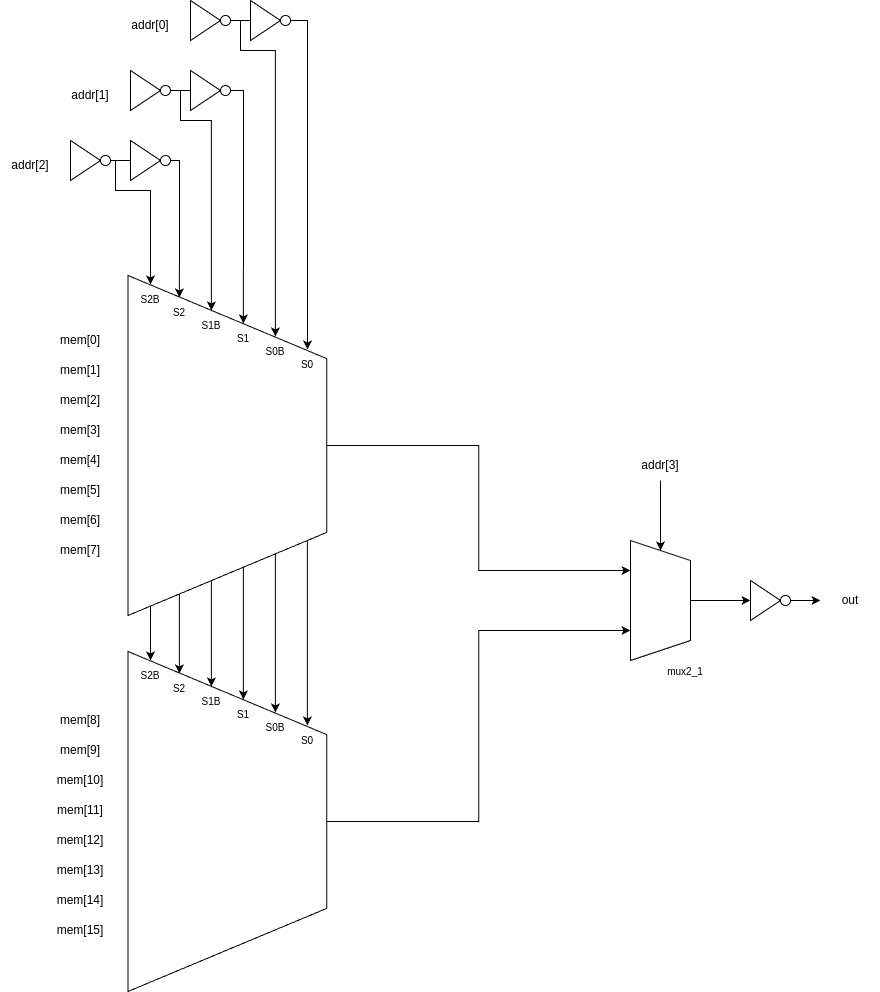

The diagram above was exported from draw.io. Its source (the exported page's mxGraphModel, read from the mxfile embedded in the PNG):
<mxGraphModel dx="4200" dy="2915" grid="1" gridSize="10" guides="1" tooltips="1" connect="1" arrows="1" fold="1" page="1" pageScale="1" pageWidth="850" pageHeight="1100" math="0" shadow="0">
  <root>
    <mxCell id="0" />
    <mxCell id="1" parent="0" />
    <mxCell id="2" style="edgeStyle=orthogonalEdgeStyle;rounded=0;orthogonalLoop=1;jettySize=auto;html=1;exitX=0.5;exitY=1;exitDx=0;exitDy=0;entryX=0.5;entryY=0;entryDx=0;entryDy=0;" edge="1" source="10" target="54" parent="1">
      <mxGeometry relative="1" as="geometry" />
    </mxCell>
    <mxCell id="3" style="edgeStyle=orthogonalEdgeStyle;rounded=0;orthogonalLoop=1;jettySize=auto;html=1;exitX=0.5;exitY=1;exitDx=0;exitDy=0;entryX=0.5;entryY=0;entryDx=0;entryDy=0;" edge="1" source="11" target="55" parent="1">
      <mxGeometry relative="1" as="geometry" />
    </mxCell>
    <mxCell id="4" style="edgeStyle=orthogonalEdgeStyle;rounded=0;orthogonalLoop=1;jettySize=auto;html=1;entryX=0.5;entryY=0;entryDx=0;entryDy=0;" edge="1" source="20" target="56" parent="1">
      <mxGeometry relative="1" as="geometry" />
    </mxCell>
    <mxCell id="5" style="edgeStyle=orthogonalEdgeStyle;rounded=0;orthogonalLoop=1;jettySize=auto;html=1;exitX=0.5;exitY=1;exitDx=0;exitDy=0;entryX=0.5;entryY=0;entryDx=0;entryDy=0;" edge="1" source="38" target="57" parent="1">
      <mxGeometry relative="1" as="geometry" />
    </mxCell>
    <mxCell id="6" style="edgeStyle=orthogonalEdgeStyle;rounded=0;orthogonalLoop=1;jettySize=auto;html=1;entryX=0.5;entryY=0;entryDx=0;entryDy=0;" edge="1" source="39" target="58" parent="1">
      <mxGeometry relative="1" as="geometry" />
    </mxCell>
    <mxCell id="7" style="edgeStyle=orthogonalEdgeStyle;rounded=0;orthogonalLoop=1;jettySize=auto;html=1;entryX=0.5;entryY=0;entryDx=0;entryDy=0;" edge="1" source="40" target="59" parent="1">
      <mxGeometry relative="1" as="geometry" />
    </mxCell>
    <mxCell id="8" style="edgeStyle=orthogonalEdgeStyle;rounded=0;orthogonalLoop=1;jettySize=auto;html=1;entryX=0.25;entryY=1;entryDx=0;entryDy=0;" edge="1" source="9" target="42" parent="1">
      <mxGeometry relative="1" as="geometry" />
    </mxCell>
    <mxCell id="9" value="" style="shape=trapezoid;perimeter=trapezoidPerimeter;whiteSpace=wrap;html=1;fixedSize=1;rotation=90;size=83.13000000000011;" vertex="1" parent="1">
      <mxGeometry x="-333.13" y="1505.62" width="340" height="198.75" as="geometry" />
    </mxCell>
    <mxCell id="10" value="S1" style="text;html=1;align=center;verticalAlign=middle;whiteSpace=wrap;rounded=0;fontSize=10;" vertex="1" parent="1">
      <mxGeometry x="-157.13" y="1483" width="20" height="30" as="geometry" />
    </mxCell>
    <mxCell id="11" value="S0" style="text;html=1;align=center;verticalAlign=middle;whiteSpace=wrap;rounded=0;fontSize=10;" vertex="1" parent="1">
      <mxGeometry x="-93.13" y="1509" width="20" height="30" as="geometry" />
    </mxCell>
    <mxCell id="12" value="mem[4]" style="text;html=1;align=center;verticalAlign=middle;whiteSpace=wrap;rounded=0;" vertex="1" parent="1">
      <mxGeometry x="-340" y="1605" width="60" height="30" as="geometry" />
    </mxCell>
    <mxCell id="13" value="mem[5]" style="text;html=1;align=center;verticalAlign=middle;whiteSpace=wrap;rounded=0;" vertex="1" parent="1">
      <mxGeometry x="-340" y="1635" width="60" height="30" as="geometry" />
    </mxCell>
    <mxCell id="14" value="mem[6]" style="text;html=1;align=center;verticalAlign=middle;whiteSpace=wrap;rounded=0;" vertex="1" parent="1">
      <mxGeometry x="-340" y="1665" width="60" height="30" as="geometry" />
    </mxCell>
    <mxCell id="15" value="mem[7]" style="text;html=1;align=center;verticalAlign=middle;whiteSpace=wrap;rounded=0;" vertex="1" parent="1">
      <mxGeometry x="-340" y="1695" width="60" height="30" as="geometry" />
    </mxCell>
    <mxCell id="16" value="mem[0]" style="text;html=1;align=center;verticalAlign=middle;whiteSpace=wrap;rounded=0;" vertex="1" parent="1">
      <mxGeometry x="-340" y="1485" width="60" height="30" as="geometry" />
    </mxCell>
    <mxCell id="17" value="mem[1]" style="text;html=1;align=center;verticalAlign=middle;whiteSpace=wrap;rounded=0;" vertex="1" parent="1">
      <mxGeometry x="-340" y="1515" width="60" height="30" as="geometry" />
    </mxCell>
    <mxCell id="18" value="mem[2]" style="text;html=1;align=center;verticalAlign=middle;whiteSpace=wrap;rounded=0;" vertex="1" parent="1">
      <mxGeometry x="-340" y="1545" width="60" height="30" as="geometry" />
    </mxCell>
    <mxCell id="19" value="mem[3]" style="text;html=1;align=center;verticalAlign=middle;whiteSpace=wrap;rounded=0;" vertex="1" parent="1">
      <mxGeometry x="-340" y="1575" width="60" height="30" as="geometry" />
    </mxCell>
    <mxCell id="20" value="S2" style="text;html=1;align=center;verticalAlign=middle;whiteSpace=wrap;rounded=0;fontSize=10;" vertex="1" parent="1">
      <mxGeometry x="-221.13" y="1457" width="20" height="30" as="geometry" />
    </mxCell>
    <mxCell id="21" value="mem[12]" style="text;html=1;align=center;verticalAlign=middle;whiteSpace=wrap;rounded=0;" vertex="1" parent="1">
      <mxGeometry x="-340" y="1985" width="60" height="30" as="geometry" />
    </mxCell>
    <mxCell id="22" value="mem[13]" style="text;html=1;align=center;verticalAlign=middle;whiteSpace=wrap;rounded=0;" vertex="1" parent="1">
      <mxGeometry x="-340" y="2015" width="60" height="30" as="geometry" />
    </mxCell>
    <mxCell id="23" value="mem[14]" style="text;html=1;align=center;verticalAlign=middle;whiteSpace=wrap;rounded=0;" vertex="1" parent="1">
      <mxGeometry x="-340" y="2045" width="60" height="30" as="geometry" />
    </mxCell>
    <mxCell id="24" value="mem[15]" style="text;html=1;align=center;verticalAlign=middle;whiteSpace=wrap;rounded=0;" vertex="1" parent="1">
      <mxGeometry x="-340" y="2075" width="60" height="30" as="geometry" />
    </mxCell>
    <mxCell id="25" value="mem[8]" style="text;html=1;align=center;verticalAlign=middle;whiteSpace=wrap;rounded=0;" vertex="1" parent="1">
      <mxGeometry x="-340" y="1865" width="60" height="30" as="geometry" />
    </mxCell>
    <mxCell id="26" value="mem[9]" style="text;html=1;align=center;verticalAlign=middle;whiteSpace=wrap;rounded=0;" vertex="1" parent="1">
      <mxGeometry x="-340" y="1895" width="60" height="30" as="geometry" />
    </mxCell>
    <mxCell id="27" value="mem[10]" style="text;html=1;align=center;verticalAlign=middle;whiteSpace=wrap;rounded=0;" vertex="1" parent="1">
      <mxGeometry x="-340" y="1925" width="60" height="30" as="geometry" />
    </mxCell>
    <mxCell id="28" value="mem[11]" style="text;html=1;align=center;verticalAlign=middle;whiteSpace=wrap;rounded=0;" vertex="1" parent="1">
      <mxGeometry x="-340" y="1955" width="60" height="30" as="geometry" />
    </mxCell>
    <mxCell id="29" value="out" style="text;html=1;align=center;verticalAlign=middle;whiteSpace=wrap;rounded=0;" vertex="1" parent="1">
      <mxGeometry x="430" y="1745" width="60" height="30" as="geometry" />
    </mxCell>
    <mxCell id="30" value="addr[0]" style="text;html=1;align=center;verticalAlign=middle;whiteSpace=wrap;rounded=0;" vertex="1" parent="1">
      <mxGeometry x="-270" y="1170" width="60" height="30" as="geometry" />
    </mxCell>
    <mxCell id="31" value="" style="group" vertex="1" connectable="0" parent="1">
      <mxGeometry x="-200" y="1160" width="40" height="40" as="geometry" />
    </mxCell>
    <mxCell id="32" value="" style="triangle;whiteSpace=wrap;html=1;" vertex="1" parent="31">
      <mxGeometry width="30" height="40" as="geometry" />
    </mxCell>
    <mxCell id="33" style="edgeStyle=orthogonalEdgeStyle;rounded=0;orthogonalLoop=1;jettySize=auto;html=1;endArrow=none;startFill=0;" edge="1" parent="31" source="34">
      <mxGeometry relative="1" as="geometry">
        <mxPoint x="60" y="20" as="targetPoint" />
      </mxGeometry>
    </mxCell>
    <mxCell id="34" value="" style="ellipse;whiteSpace=wrap;html=1;" vertex="1" parent="31">
      <mxGeometry x="30" y="15" width="10" height="10" as="geometry" />
    </mxCell>
    <mxCell id="35" value="" style="group" vertex="1" connectable="0" parent="1">
      <mxGeometry x="-160" y="1160" width="40" height="40" as="geometry" />
    </mxCell>
    <mxCell id="36" value="" style="triangle;whiteSpace=wrap;html=1;" vertex="1" parent="35">
      <mxGeometry x="20" width="30" height="40" as="geometry" />
    </mxCell>
    <mxCell id="37" value="" style="ellipse;whiteSpace=wrap;html=1;" vertex="1" parent="35">
      <mxGeometry x="50" y="15" width="10" height="10" as="geometry" />
    </mxCell>
    <mxCell id="38" value="S0B" style="text;html=1;align=center;verticalAlign=middle;whiteSpace=wrap;rounded=0;fontSize=10;" vertex="1" parent="1">
      <mxGeometry x="-125.13" y="1496" width="20" height="30" as="geometry" />
    </mxCell>
    <mxCell id="39" value="S1B" style="text;html=1;align=center;verticalAlign=middle;whiteSpace=wrap;rounded=0;fontSize=10;" vertex="1" parent="1">
      <mxGeometry x="-189.13" y="1470" width="20" height="30" as="geometry" />
    </mxCell>
    <mxCell id="40" value="S2B" style="text;html=1;align=center;verticalAlign=middle;whiteSpace=wrap;rounded=0;fontSize=10;" vertex="1" parent="1">
      <mxGeometry x="-250" y="1444" width="20" height="30" as="geometry" />
    </mxCell>
    <mxCell id="41" style="edgeStyle=orthogonalEdgeStyle;rounded=0;orthogonalLoop=1;jettySize=auto;html=1;exitX=0.5;exitY=0;exitDx=0;exitDy=0;entryX=0;entryY=0.5;entryDx=0;entryDy=0;" edge="1" source="42" target="44" parent="1">
      <mxGeometry relative="1" as="geometry" />
    </mxCell>
    <mxCell id="42" value="" style="shape=trapezoid;perimeter=trapezoidPerimeter;whiteSpace=wrap;html=1;fixedSize=1;rotation=90;" vertex="1" parent="1">
      <mxGeometry x="210" y="1730" width="120" height="60" as="geometry" />
    </mxCell>
    <mxCell id="43" value="" style="group" vertex="1" connectable="0" parent="1">
      <mxGeometry x="340" y="1740" width="40" height="40" as="geometry" />
    </mxCell>
    <mxCell id="44" value="" style="triangle;whiteSpace=wrap;html=1;" vertex="1" parent="43">
      <mxGeometry x="20" width="30" height="40" as="geometry" />
    </mxCell>
    <mxCell id="45" value="" style="ellipse;whiteSpace=wrap;html=1;" vertex="1" parent="43">
      <mxGeometry x="50" y="15" width="10" height="10" as="geometry" />
    </mxCell>
    <mxCell id="46" style="edgeStyle=orthogonalEdgeStyle;rounded=0;orthogonalLoop=1;jettySize=auto;html=1;" edge="1" source="37" target="11" parent="1">
      <mxGeometry relative="1" as="geometry">
        <Array as="points">
          <mxPoint x="-83" y="1180" />
        </Array>
      </mxGeometry>
    </mxCell>
    <mxCell id="47" style="edgeStyle=orthogonalEdgeStyle;rounded=0;orthogonalLoop=1;jettySize=auto;html=1;entryX=0.5;entryY=0;entryDx=0;entryDy=0;" edge="1" source="34" target="38" parent="1">
      <mxGeometry relative="1" as="geometry">
        <Array as="points">
          <mxPoint x="-150" y="1180" />
          <mxPoint x="-150" y="1210" />
          <mxPoint x="-115" y="1210" />
        </Array>
      </mxGeometry>
    </mxCell>
    <mxCell id="48" style="edgeStyle=orthogonalEdgeStyle;rounded=0;orthogonalLoop=1;jettySize=auto;html=1;entryX=0.5;entryY=0;entryDx=0;entryDy=0;" edge="1" source="81" target="10" parent="1">
      <mxGeometry relative="1" as="geometry">
        <Array as="points">
          <mxPoint x="-147" y="1250" />
          <mxPoint x="-147" y="1375" />
        </Array>
      </mxGeometry>
    </mxCell>
    <mxCell id="49" style="edgeStyle=orthogonalEdgeStyle;rounded=0;orthogonalLoop=1;jettySize=auto;html=1;entryX=0.5;entryY=0;entryDx=0;entryDy=0;" edge="1" source="78" target="39" parent="1">
      <mxGeometry relative="1" as="geometry">
        <Array as="points">
          <mxPoint x="-210" y="1250" />
          <mxPoint x="-210" y="1280" />
          <mxPoint x="-179" y="1280" />
        </Array>
      </mxGeometry>
    </mxCell>
    <mxCell id="50" style="edgeStyle=orthogonalEdgeStyle;rounded=0;orthogonalLoop=1;jettySize=auto;html=1;entryX=0.5;entryY=0;entryDx=0;entryDy=0;" edge="1" source="71" target="20" parent="1">
      <mxGeometry relative="1" as="geometry">
        <Array as="points">
          <mxPoint x="-211" y="1320" />
          <mxPoint x="-211" y="1397" />
        </Array>
      </mxGeometry>
    </mxCell>
    <mxCell id="51" style="edgeStyle=orthogonalEdgeStyle;rounded=0;orthogonalLoop=1;jettySize=auto;html=1;entryX=0.5;entryY=0;entryDx=0;entryDy=0;" edge="1" source="68" target="40" parent="1">
      <mxGeometry relative="1" as="geometry">
        <Array as="points">
          <mxPoint x="-275" y="1320" />
          <mxPoint x="-275" y="1350" />
          <mxPoint x="-240" y="1350" />
        </Array>
      </mxGeometry>
    </mxCell>
    <mxCell id="52" style="edgeStyle=orthogonalEdgeStyle;rounded=0;orthogonalLoop=1;jettySize=auto;html=1;entryX=0.75;entryY=1;entryDx=0;entryDy=0;" edge="1" source="53" target="42" parent="1">
      <mxGeometry relative="1" as="geometry" />
    </mxCell>
    <mxCell id="53" value="" style="shape=trapezoid;perimeter=trapezoidPerimeter;whiteSpace=wrap;html=1;fixedSize=1;rotation=90;size=83.13000000000011;" vertex="1" parent="1">
      <mxGeometry x="-333.13" y="1881.62" width="340" height="198.75" as="geometry" />
    </mxCell>
    <mxCell id="54" value="S1" style="text;html=1;align=center;verticalAlign=middle;whiteSpace=wrap;rounded=0;fontSize=10;" vertex="1" parent="1">
      <mxGeometry x="-157.13" y="1859" width="20" height="30" as="geometry" />
    </mxCell>
    <mxCell id="55" value="S0" style="text;html=1;align=center;verticalAlign=middle;whiteSpace=wrap;rounded=0;fontSize=10;" vertex="1" parent="1">
      <mxGeometry x="-93.13" y="1885" width="20" height="30" as="geometry" />
    </mxCell>
    <mxCell id="56" value="S2" style="text;html=1;align=center;verticalAlign=middle;whiteSpace=wrap;rounded=0;fontSize=10;" vertex="1" parent="1">
      <mxGeometry x="-221.13" y="1833" width="20" height="30" as="geometry" />
    </mxCell>
    <mxCell id="57" value="S0B" style="text;html=1;align=center;verticalAlign=middle;whiteSpace=wrap;rounded=0;fontSize=10;" vertex="1" parent="1">
      <mxGeometry x="-125.13" y="1872" width="20" height="30" as="geometry" />
    </mxCell>
    <mxCell id="58" value="S1B" style="text;html=1;align=center;verticalAlign=middle;whiteSpace=wrap;rounded=0;fontSize=10;" vertex="1" parent="1">
      <mxGeometry x="-189.13" y="1846" width="20" height="30" as="geometry" />
    </mxCell>
    <mxCell id="59" value="S2B" style="text;html=1;align=center;verticalAlign=middle;whiteSpace=wrap;rounded=0;fontSize=10;" vertex="1" parent="1">
      <mxGeometry x="-250" y="1820" width="20" height="30" as="geometry" />
    </mxCell>
    <mxCell id="60" style="edgeStyle=orthogonalEdgeStyle;rounded=0;orthogonalLoop=1;jettySize=auto;html=1;" edge="1" source="45" target="29" parent="1">
      <mxGeometry relative="1" as="geometry" />
    </mxCell>
    <mxCell id="61" style="edgeStyle=orthogonalEdgeStyle;rounded=0;orthogonalLoop=1;jettySize=auto;html=1;entryX=0;entryY=0.5;entryDx=0;entryDy=0;" edge="1" source="62" target="42" parent="1">
      <mxGeometry relative="1" as="geometry" />
    </mxCell>
    <mxCell id="62" value="addr[3]" style="text;html=1;align=center;verticalAlign=middle;whiteSpace=wrap;rounded=0;" vertex="1" parent="1">
      <mxGeometry x="240" y="1610" width="60" height="30" as="geometry" />
    </mxCell>
    <mxCell id="63" value="mux2_1" style="text;html=1;align=center;verticalAlign=middle;whiteSpace=wrap;rounded=0;fontSize=10;" vertex="1" parent="1">
      <mxGeometry x="240" y="1816" width="110" height="30" as="geometry" />
    </mxCell>
    <mxCell id="64" value="" style="group" vertex="1" connectable="0" parent="1">
      <mxGeometry x="-390" y="1300" width="150" height="40" as="geometry" />
    </mxCell>
    <mxCell id="65" value="addr[2]" style="text;html=1;align=center;verticalAlign=middle;whiteSpace=wrap;rounded=0;" vertex="1" parent="64">
      <mxGeometry y="10" width="60" height="30" as="geometry" />
    </mxCell>
    <mxCell id="66" value="" style="group" vertex="1" connectable="0" parent="64">
      <mxGeometry x="70" width="40" height="40" as="geometry" />
    </mxCell>
    <mxCell id="67" value="" style="triangle;whiteSpace=wrap;html=1;" vertex="1" parent="66">
      <mxGeometry width="30" height="40" as="geometry" />
    </mxCell>
    <mxCell id="68" value="" style="ellipse;whiteSpace=wrap;html=1;" vertex="1" parent="66">
      <mxGeometry x="30" y="15" width="10" height="10" as="geometry" />
    </mxCell>
    <mxCell id="69" value="" style="group" vertex="1" connectable="0" parent="64">
      <mxGeometry x="110" width="40" height="40" as="geometry" />
    </mxCell>
    <mxCell id="70" value="" style="triangle;whiteSpace=wrap;html=1;" vertex="1" parent="69">
      <mxGeometry x="20" width="30" height="40" as="geometry" />
    </mxCell>
    <mxCell id="71" value="" style="ellipse;whiteSpace=wrap;html=1;" vertex="1" parent="69">
      <mxGeometry x="50" y="15" width="10" height="10" as="geometry" />
    </mxCell>
    <mxCell id="72" style="edgeStyle=orthogonalEdgeStyle;rounded=0;orthogonalLoop=1;jettySize=auto;html=1;entryX=0;entryY=0.5;entryDx=0;entryDy=0;endArrow=none;startFill=0;" edge="1" parent="64" source="68" target="70">
      <mxGeometry relative="1" as="geometry" />
    </mxCell>
    <mxCell id="73" value="" style="group" vertex="1" connectable="0" parent="1">
      <mxGeometry x="-330" y="1230" width="160" height="40" as="geometry" />
    </mxCell>
    <mxCell id="74" value="addr[1]" style="text;html=1;align=center;verticalAlign=middle;whiteSpace=wrap;rounded=0;" vertex="1" parent="73">
      <mxGeometry y="10" width="60" height="30" as="geometry" />
    </mxCell>
    <mxCell id="75" value="" style="group" vertex="1" connectable="0" parent="73">
      <mxGeometry x="70" width="40" height="40" as="geometry" />
    </mxCell>
    <mxCell id="76" value="" style="triangle;whiteSpace=wrap;html=1;" vertex="1" parent="75">
      <mxGeometry width="30" height="40" as="geometry" />
    </mxCell>
    <mxCell id="77" style="edgeStyle=orthogonalEdgeStyle;rounded=0;orthogonalLoop=1;jettySize=auto;html=1;endArrow=none;startFill=0;" edge="1" parent="75" source="78">
      <mxGeometry relative="1" as="geometry">
        <mxPoint x="60" y="20" as="targetPoint" />
      </mxGeometry>
    </mxCell>
    <mxCell id="78" value="" style="ellipse;whiteSpace=wrap;html=1;" vertex="1" parent="75">
      <mxGeometry x="30" y="15" width="10" height="10" as="geometry" />
    </mxCell>
    <mxCell id="79" value="" style="group" vertex="1" connectable="0" parent="73">
      <mxGeometry x="110" width="50" height="40" as="geometry" />
    </mxCell>
    <mxCell id="80" value="" style="triangle;whiteSpace=wrap;html=1;" vertex="1" parent="79">
      <mxGeometry x="20" width="30" height="40" as="geometry" />
    </mxCell>
    <mxCell id="81" value="" style="ellipse;whiteSpace=wrap;html=1;" vertex="1" parent="79">
      <mxGeometry x="50" y="15" width="10" height="10" as="geometry" />
    </mxCell>
  </root>
</mxGraphModel>